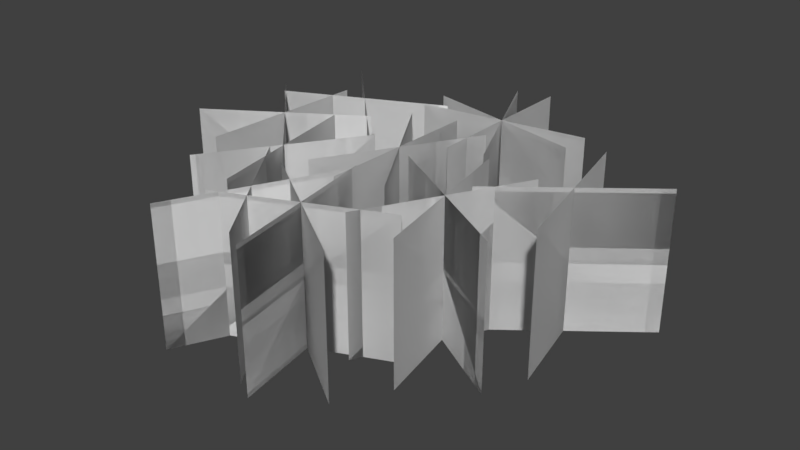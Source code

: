 # Source: rushes.blend  (saved by Blender 2.78.0; exported with 4.5.12 LTS)
import bpy
from mathutils import Matrix  # noqa: F401  (used for matrix-valued properties, if any)

bpy.ops.wm.read_factory_settings(use_empty=True)
scene = bpy.context.scene
scene.name = 'Scene'

# ---- collections
col_collection_1 = bpy.data.collections.new('Collection 1'); scene.collection.children.link(col_collection_1)

# ---- world
world_world = bpy.data.worlds.new('World'); scene.world = world_world
world_world.color = (0.05088, 0.05088, 0.05088)
world_world.use_sun_shadow = False
world_world.sun_shadow_jitter_overblur = 0.0
world_world.cycles.sampling_method = 'MANUAL'

# ---- meshes
me_plane = bpy.data.meshes.new('Plane')
me_plane.from_pydata([(-0.1146, -0.1297, 0.08471), (0.01439, -0.1297, 0.08471), (-0.1146, 0.02554, 0.055), (0.01439, 0.02554, 0.055), (-0.1146, -0.1297, 0.08471), (0.01439, -0.1297, 0.08471), (-0.1146, 0.02554, 0.055), (0.01439, 0.02554, 0.055), (-0.1146, -0.08082, -0.01745), (0.01439, -0.08082, -0.01745), (-0.1146, 0.07462, -0.01459), (0.01439, 0.07462, -0.01459), (-0.1146, -0.08082, -0.01745), (0.01439, -0.08082, -0.01745), (-0.1146, 0.07462, -0.01459), (0.01439, 0.07462, -0.01459), (-0.1146, -0.06426, -0.01928), (0.01439, -0.06426, -0.01928), (-0.1146, -0.2031, -0.08916), (0.01439, -0.2031, -0.08916), (-0.1146, -0.06426, -0.01928), (0.01439, -0.06426, -0.01928), (-0.1146, -0.2031, -0.08916), (0.01439, -0.2031, -0.08916), (-0.1146, 0.1202, -0.1664), (0.01439, 0.1202, -0.1664), (-0.1146, 0.007655, -0.05908), (0.01439, 0.007655, -0.05908), (-0.1146, 0.1202, -0.1664), (0.01439, 0.1202, -0.1664), (-0.1146, 0.007655, -0.05908), (0.01439, 0.007655, -0.05908), (-0.1146, 0.003741, -0.04843), (0.01439, 0.003741, -0.04843), (-0.1146, -0.1249, -0.1357), (0.01439, -0.1249, -0.1357), (-0.1146, 0.003741, -0.04843), (0.01439, 0.003741, -0.04843), (-0.1146, -0.1249, -0.1357), (0.01439, -0.1249, -0.1357), (-0.1146, -0.1735, 0.05919), (0.01439, -0.1735, 0.05919), (-0.1146, -0.08639, -0.06959), (0.01439, -0.08639, -0.06959), (-0.1146, -0.1735, 0.05919), (0.01439, -0.1735, 0.05919), (-0.1146, -0.08639, -0.06959), (0.01439, -0.08639, -0.06959), (-0.1146, 0.06937, -0.1396), (0.01439, 0.06937, -0.1396), (-0.1146, -0.08585, -0.1483), (0.01439, -0.08585, -0.1483), (-0.1146, 0.06937, -0.1396), (0.01439, 0.06937, -0.1396), (-0.1146, -0.08585, -0.1483), (0.01439, -0.08585, -0.1483), (-0.1146, 0.1153, -0.06116), (0.01439, 0.1153, -0.06116), (-0.1146, 0.0836, 0.09103), (0.01439, 0.0836, 0.09103), (-0.1146, 0.1153, -0.06116), (0.01439, 0.1153, -0.06116), (-0.1146, 0.0836, 0.09103), (0.01439, 0.0836, 0.09103), (-0.1146, -0.02622, 0.07638), (0.01439, -0.02622, 0.07638), (-0.1146, 0.06975, 0.1987), (0.01439, 0.06975, 0.1987), (-0.1146, -0.02622, 0.07638), (0.01439, -0.02622, 0.07638), (-0.1146, 0.06975, 0.1987), (0.01439, 0.06975, 0.1987), (-0.1146, -0.05062, -0.2091), (0.01439, -0.05062, -0.2091), (-0.1146, 0.03414, -0.07877), (0.01439, 0.03414, -0.07877), (-0.1146, -0.05062, -0.2091), (0.01439, -0.05062, -0.2091), (-0.1146, 0.03414, -0.07877), (0.01439, 0.03414, -0.07877), (-0.1146, 0.04756, -0.1981), (0.01439, 0.04756, -0.1981), (-0.1146, -0.06403, -0.08981), (0.01439, -0.06403, -0.08981), (-0.1146, 0.04756, -0.1981), (0.01439, 0.04756, -0.1981), (-0.1146, -0.06403, -0.08981), (0.01439, -0.06403, -0.08981), (-0.1146, 0.03094, -0.1831), (0.01439, 0.03094, -0.1831), (-0.1146, 0.09687, -0.04234), (0.01439, 0.09687, -0.04234), (-0.1146, 0.03094, -0.1831), (0.01439, 0.03094, -0.1831), (-0.1146, 0.09687, -0.04234), (0.01439, 0.09687, -0.04234), (-0.1146, -0.07005, -0.09884), (0.01439, -0.07005, -0.09884), (-0.1146, -0.1973, -0.00959), (0.01439, -0.1973, -0.00959), (-0.1146, -0.07005, -0.09884), (0.01439, -0.07005, -0.09884), (-0.1146, -0.1973, -0.00959), (0.01439, -0.1973, -0.00959), (-0.1146, -0.06947, 0.02485), (0.01439, -0.06947, 0.02485), (-0.1146, 0.06328, -0.05606), (0.01439, 0.06328, -0.05606), (-0.1146, -0.06947, 0.02485), (0.01439, -0.06947, 0.02485), (-0.1146, 0.06328, -0.05606), (0.01439, 0.06328, -0.05606), (-0.1146, -0.06982, -0.05549), (0.01439, -0.06982, -0.05549), (-0.1146, 0.06362, 0.02427), (0.01439, 0.06362, 0.02427), (-0.1146, -0.06982, -0.05549), (0.01439, -0.06982, -0.05549), (-0.1146, 0.06362, 0.02427), (0.01439, 0.06362, 0.02427), (-0.1146, 0.01587, -0.106), (0.01439, 0.01587, -0.106), (-0.1146, -0.1371, -0.0781), (0.01439, -0.1371, -0.0781), (-0.1146, 0.01587, -0.106), (0.01439, 0.01587, -0.106), (-0.1146, -0.1371, -0.0781), (0.01439, -0.1371, -0.0781), (-0.1146, -0.05329, -0.01821), (0.01439, -0.05329, -0.01821), (-0.1146, -0.2066, 0.0078), (0.01439, -0.2066, 0.0078), (-0.1146, -0.05329, -0.01821), (0.01439, -0.05329, -0.01821), (-0.1146, -0.2066, 0.0078), (0.01439, -0.2066, 0.0078), (-0.1146, -0.09846, 0.06587), (0.01439, -0.09846, 0.06587), (-0.1146, -0.1614, -0.07628), (0.01439, -0.1614, -0.07628), (-0.1146, -0.09846, 0.06587), (0.01439, -0.09846, 0.06587), (-0.1146, -0.1614, -0.07628), (0.01439, -0.1614, -0.07628), (-0.1146, 0.01716, 0.108), (0.01439, 0.01716, 0.108), (-0.1146, -0.1213, 0.03175), (0.01439, -0.1213, 0.03175), (-0.1146, 0.01716, 0.108), (0.01439, 0.01716, 0.108), (-0.1146, -0.1213, 0.03175), (0.01439, -0.1213, 0.03175), (-0.1146, -0.01222, 0.001619), (0.01439, -0.01222, 0.001619), (-0.1146, -0.0919, 0.1381), (0.01439, -0.0919, 0.1381), (-0.1146, -0.01222, 0.001619), (0.01439, -0.01222, 0.001619), (-0.1146, -0.0919, 0.1381), (0.01439, -0.0919, 0.1381), (-0.1146, 0.02174, 0.01527), (0.01439, 0.02174, 0.01527), (-0.1146, 0.1772, 0.01543), (0.01439, 0.1772, 0.01543), (-0.1146, 0.02174, 0.01527), (0.01439, 0.02174, 0.01527), (-0.1146, 0.1772, 0.01543), (0.01439, 0.1772, 0.01543), (-0.1146, 0.08729, -0.06142), (0.01439, 0.08729, -0.06142), (-0.1146, 0.1116, 0.09213), (0.01439, 0.1116, 0.09213), (-0.1146, 0.08729, -0.06142), (0.01439, 0.08729, -0.06142), (-0.1146, 0.1116, 0.09213), (0.01439, 0.1116, 0.09213), (-0.1146, 0.02852, 0.04712), (0.01439, 0.02852, 0.04712), (-0.1146, 0.1704, -0.01641), (0.01439, 0.1704, -0.01641), (-0.1146, 0.02852, 0.04712), (0.01439, 0.02852, 0.04712), (-0.1146, 0.1704, -0.01641), (0.01439, 0.1704, -0.01641), (-0.1146, -0.05419, 0.1541), (0.01439, -0.05419, 0.1541), (-0.1146, 0.09772, 0.121), (0.01439, 0.09772, 0.121), (-0.1146, -0.05419, 0.1541), (0.01439, -0.05419, 0.1541), (-0.1146, 0.09772, 0.121), (0.01439, 0.09772, 0.121)], [], [(0, 2, 3, 1), (4, 5, 7, 6), (8, 10, 11, 9), (12, 13, 15, 14), (16, 18, 19, 17), (20, 21, 23, 22), (24, 26, 27, 25), (28, 29, 31, 30), (32, 34, 35, 33), (36, 37, 39, 38), (40, 42, 43, 41), (44, 45, 47, 46), (48, 50, 51, 49), (52, 53, 55, 54), (56, 58, 59, 57), (60, 61, 63, 62), (64, 66, 67, 65), (68, 69, 71, 70), (72, 74, 75, 73), (76, 77, 79, 78), (80, 82, 83, 81), (84, 85, 87, 86), (88, 90, 91, 89), (92, 93, 95, 94), (96, 98, 99, 97), (100, 101, 103, 102), (104, 106, 107, 105), (108, 109, 111, 110), (112, 114, 115, 113), (116, 117, 119, 118), (120, 122, 123, 121), (124, 125, 127, 126), (128, 130, 131, 129), (132, 133, 135, 134), (136, 138, 139, 137), (140, 141, 143, 142), (144, 146, 147, 145), (148, 149, 151, 150), (152, 154, 155, 153), (156, 157, 159, 158), (160, 162, 163, 161), (164, 165, 167, 166), (168, 170, 171, 169), (172, 173, 175, 174), (176, 178, 179, 177), (180, 181, 183, 182), (184, 186, 187, 185), (188, 189, 191, 190)])
_uv = me_plane.uv_layers.new(name='UVMap')
_uv.uv.foreach_set('vector', [0.01783, 0.9934, 0.9926, 0.9934, 0.9926, 0.001742, 0.01783, 0.001742, 0.01783, 0.9934, 0.01783, 0.001742, 0.9926, 0.001742, 0.9926, 0.9934, 0.01783, 0.9934, 0.9926, 0.9934, 0.9926, 0.001742, 0.01783, 0.001742, 0.01783, 0.9934, 0.01783, 0.001742, 0.9926, 0.001742, 0.9926, 0.9934, 0.01783, 0.9934, 0.9926, 0.9934, 0.9926, 0.001742, 0.01783, 0.001742, 0.01783, 0.9934, 0.01783, 0.001742, 0.9926, 0.001742, 0.9926, 0.9934, 0.01783, 0.9934, 0.9926, 0.9934, 0.9926, 0.001742, 0.01783, 0.001742, 0.01783, 0.9934, 0.01783, 0.001742, 0.9926, 0.001742, 0.9926, 0.9934, 0.01783, 0.9934, 0.9926, 0.9934, 0.9926, 0.001742, 0.01783, 0.001742, 0.01783, 0.9934, 0.01783, 0.001742, 0.9926, 0.001742, 0.9926, 0.9934, 0.01783, 0.9934, 0.9926, 0.9934, 0.9926, 0.001742, 0.01783, 0.001742, 0.01783, 0.9934, 0.01783, 0.001742, 0.9926, 0.001742, 0.9926, 0.9934, 0.01783, 0.9934, 0.9926, 0.9934, 0.9926, 0.001742, 0.01783, 0.001742, 0.01783, 0.9934, 0.01783, 0.001742, 0.9926, 0.001742, 0.9926, 0.9934, 0.01783, 0.9934, 0.9926, 0.9934, 0.9926, 0.001742, 0.01783, 0.001742, 0.01783, 0.9934, 0.01783, 0.001742, 0.9926, 0.001742, 0.9926, 0.9934, 0.01783, 0.9934, 0.9926, 0.9934, 0.9926, 0.001742, 0.01783, 0.001742, 0.01783, 0.9934, 0.01783, 0.001742, 0.9926, 0.001742, 0.9926, 0.9934, 0.01783, 0.9934, 0.9926, 0.9934, 0.9926, 0.001742, 0.01783, 0.001742, 0.01783, 0.9934, 0.01783, 0.001742, 0.9926, 0.001742, 0.9926, 0.9934, 0.01783, 0.9934, 0.9926, 0.9934, 0.9926, 0.001742, 0.01783, 0.001742, 0.01783, 0.9934, 0.01783, 0.001742, 0.9926, 0.001742, 0.9926, 0.9934, 0.01783, 0.9934, 0.9926, 0.9934, 0.9926, 0.001742, 0.01783, 0.001742, 0.01783, 0.9934, 0.01783, 0.001742, 0.9926, 0.001742, 0.9926, 0.9934, 0.01783, 0.9934, 0.9926, 0.9934, 0.9926, 0.001742, 0.01783, 0.001742, 0.01783, 0.9934, 0.01783, 0.001742, 0.9926, 0.001742, 0.9926, 0.9934, 0.01783, 0.9934, 0.9926, 0.9934, 0.9926, 0.001742, 0.01783, 0.001742, 0.01783, 0.9934, 0.01783, 0.001742, 0.9926, 0.001742, 0.9926, 0.9934, 0.01783, 0.9934, 0.9926, 0.9934, 0.9926, 0.001742, 0.01783, 0.001742, 0.01783, 0.9934, 0.01783, 0.001742, 0.9926, 0.001742, 0.9926, 0.9934, 0.01783, 0.9934, 0.9926, 0.9934, 0.9926, 0.001742, 0.01783, 0.001742, 0.01783, 0.9934, 0.01783, 0.001742, 0.9926, 0.001742, 0.9926, 0.9934, 0.01783, 0.9934, 0.9926, 0.9934, 0.9926, 0.001742, 0.01783, 0.001742, 0.01783, 0.9934, 0.01783, 0.001742, 0.9926, 0.001742, 0.9926, 0.9934, 0.01783, 0.9934, 0.9926, 0.9934, 0.9926, 0.001742, 0.01783, 0.001742, 0.01783, 0.9934, 0.01783, 0.001742, 0.9926, 0.001742, 0.9926, 0.9934, 0.01783, 0.9934, 0.9926, 0.9934, 0.9926, 0.001742, 0.01783, 0.001742, 0.01783, 0.9934, 0.01783, 0.001742, 0.9926, 0.001742, 0.9926, 0.9934, 0.01783, 0.9934, 0.9926, 0.9934, 0.9926, 0.001742, 0.01783, 0.001742, 0.01783, 0.9934, 0.01783, 0.001742, 0.9926, 0.001742, 0.9926, 0.9934, 0.01783, 0.9934, 0.9926, 0.9934, 0.9926, 0.001742, 0.01783, 0.001742, 0.01783, 0.9934, 0.01783, 0.001742, 0.9926, 0.001742, 0.9926, 0.9934, 0.01783, 0.9934, 0.9926, 0.9934, 0.9926, 0.001742, 0.01783, 0.001742, 0.01783, 0.9934, 0.01783, 0.001742, 0.9926, 0.001742, 0.9926, 0.9934, 0.01783, 0.9934, 0.9926, 0.9934, 0.9926, 0.001742, 0.01783, 0.001742, 0.01783, 0.9934, 0.01783, 0.001742, 0.9926, 0.001742, 0.9926, 0.9934, 0.01783, 0.9934, 0.9926, 0.9934, 0.9926, 0.001742, 0.01783, 0.001742, 0.01783, 0.9934, 0.01783, 0.001742, 0.9926, 0.001742, 0.9926, 0.9934])
me_plane.use_remesh_preserve_volume = False
me_plane.use_remesh_preserve_attributes = False
me_plane.use_mirror_vertex_groups = False
me_plane.update()

# ---- objects
ob_plane = bpy.data.objects.new('Plane', me_plane)

# ---- transforms, parenting, visibility, modifiers, constraints
ob_plane.location = (0.0, 0.0, 0.0)
ob_plane.rotation_euler = (-0.0, 1.571, 0.0)
ob_plane.lineart.crease_threshold = 0.0

# ---- collection membership
col_collection_1.objects.link(ob_plane)

# ---- scene / render settings (as saved in the file)
scene.frame_start = 1; scene.frame_end = 250; scene.frame_set(1)
scene.render.engine = 'BLENDER_EEVEE_NEXT'
scene.render.resolution_percentage = 50
scene.render.dither_intensity = 0.0
scene.cycles.use_denoising = False
scene.cycles.samples = 128
scene.cycles.sampling_pattern = 'TABULATED_SOBOL'
scene.cycles.light_sampling_threshold = 0.0
scene.cycles.use_adaptive_sampling = False
scene.cycles.use_light_tree = False
scene.cycles.blur_glossy = 0.0
scene.cycles.sample_clamp_indirect = 0.0
scene.view_settings.view_transform = 'Standard'
bpy.context.view_layer.update()

# ---- added for rendering (the .blend has no active camera and no usable light): camera, sun
cam_auto = bpy.data.cameras.new('AutoCamera')
cam_auto.lens = 50.0
cam_auto.sensor_width = 36.0
cam_auto.clip_end = 1000.0
ob_auto_camera = bpy.data.objects.new('AutoCamera', cam_auto)
scene.collection.objects.link(ob_auto_camera)
ob_auto_camera.location = (0.526443, -0.652664, 0.475408)
ob_auto_camera.rotation_euler = (1.09748, -7.21219e-08, 0.694738)
scene.camera = ob_auto_camera
light_auto_sun = bpy.data.lights.new('AutoSun', 'SUN')
light_auto_sun.energy = 3.0
light_auto_sun.angle = 0.0523599
ob_auto_sun = bpy.data.objects.new('AutoSun', light_auto_sun)
scene.collection.objects.link(ob_auto_sun)
ob_auto_sun.rotation_euler = (0.872665, 0.174533, 0.523599)
bpy.context.view_layer.update()
